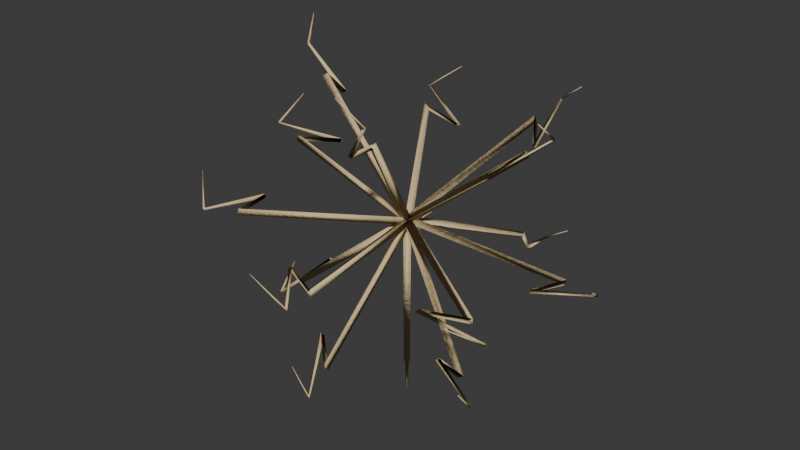# Source: succulent_tumbleweed.blend  (saved by Blender 5.2.44; exported with 4.5.12 LTS)
import bpy
from mathutils import Matrix  # noqa: F401  (used for matrix-valued properties, if any)

bpy.ops.wm.read_factory_settings(use_empty=True)
scene = bpy.context.scene
scene.name = 'Scene'

# ---- collections
col_collection = bpy.data.collections.new('Collection'); scene.collection.children.link(col_collection)

# ---- materials (node trees are filled in below, after node groups)
mat_m_tumbleweed_straw = bpy.data.materials.new('M_Tumbleweed_Straw')

# ---- material node trees
mat_m_tumbleweed_straw.use_nodes = True; mat_m_tumbleweed_straw.node_tree.nodes.clear()
_N = mat_m_tumbleweed_straw.node_tree.nodes; _L = mat_m_tumbleweed_straw.node_tree.links
n0 = _N.new('ShaderNodeBsdfPrincipled'); n0.name = 'Principled BSDF'; n0.location = (200, 0)
n0.inputs[0].default_value = (0.75, 0.58, 0.32, 1.0)
n0.inputs[2].default_value = 0.92
n0.inputs[10].default_value = 0.005
n0.inputs[13].default_value = 0.25
n1 = _N.new('ShaderNodeTexNoise'); n1.name = 'Noise Texture'; n1.location = (-400, -150)
n1.width = 160
n1.inputs[2].default_value = 18.0
n1.inputs[3].default_value = 6.0
n1.inputs[4].default_value = 0.75
n2 = _N.new('ShaderNodeBump'); n2.name = 'Bump'; n2.location = (-100, -150)
n2.inputs[0].default_value = 0.2
n2.inputs[1].default_value = 0.15
n3 = _N.new('ShaderNodeOutputMaterial'); n3.name = 'Material Output'; n3.location = (500, 0)
_L.new(n1.outputs[0], n2.inputs[3])
_L.new(n2.outputs[0], n0.inputs[5])
_L.new(n0.outputs[0], n3.inputs[0])
n3.is_active_output = True

# ---- world
world_world = bpy.data.worlds.new('World'); scene.world = world_world
world_world.use_nodes = True; world_world.node_tree.nodes.clear()
_N = world_world.node_tree.nodes; _L = world_world.node_tree.links
n0 = _N.new('ShaderNodeOutputWorld'); n0.name = 'World Output'; n0.location = (200, 100)
n1 = _N.new('ShaderNodeBackground'); n1.name = 'Background'; n1.location = (-200, 100)
n1.inputs[0].default_value = (0.05088, 0.05088, 0.05088, 1.0)
_L.new(n1.outputs[0], n0.inputs[0])
n0.is_active_output = True
world_world.color = (0.05088, 0.05088, 0.05088)
world_world.sun_shadow_jitter_overblur = 0.0

# ---- meshes
me_flora_tumbleweed_mesh = bpy.data.meshes.new('Flora_Tumbleweed_Mesh')
me_flora_tumbleweed_mesh.from_pydata([(0.01, 0.0, 0.45), (-0.005, -0.00866, 0.45), (-0.005, 0.00866, 0.45), (0.008, -1.193e-17, 0.1), (-0.004, -0.006928, 0.1), (-0.004, 0.006928, 0.1), (0.006, -1.447e-19, 0.156), (-0.003, -0.005196, 0.156), (-0.003, 0.005196, 0.156), (0.003, -1.432e-17, 0.03), (-0.0015, -0.002598, 0.03), (-0.0015, 0.002598, 0.03), (0.0, 0.0, 0.45), (-4.94e-17, -1.432e-17, 0.03), (-0.003, -1.432e-17, 0.03), (0.0015, -0.002598, 0.03), (0.0015, 0.002598, 0.03), (-0.001, -4.912e-18, 0.08), (0.0005, -0.000866, 0.08), (0.0005, 0.000866, 0.08), (-4.94e-17, -1.432e-17, 0.03), (-5.213e-17, -4.912e-18, 0.08), (-0.001585, -0.009874, 0.45), (-0.00669, 0.006138, 0.4458), (0.008274, 0.003736, 0.4542), (0.1655, -0.03459, 0.1447), (0.1622, -0.02202, 0.1399), (0.1742, -0.02394, 0.1466), (0.1331, -0.06863, 0.1927), (0.1301, -0.05903, 0.1902), (0.1391, -0.06047, 0.1953), (0.2007, -0.03511, 0.08169), (0.1985, -0.03042, 0.08165), (0.203, -0.03114, 0.08416), (0.0, 0.0, 0.45), (0.2008, -0.03223, 0.0825), (0.1978, -0.03175, 0.0825), (0.2019, -0.03449, 0.08091), (0.2026, -0.03043, 0.08409), (0.1936, -0.07031, 0.1325), (0.195, -0.07122, 0.132), (0.1952, -0.06987, 0.133), (0.2008, -0.03223, 0.0825), (0.1946, -0.07047, 0.1325), (-0.009916, 0.001291, 0.45), (0.005797, 0.005795, 0.4443), (0.004119, -0.007086, 0.4557), (-0.03756, -0.2276, 0.1886), (-0.02539, -0.2254, 0.1824), (-0.02673, -0.2357, 0.1915), (-0.08616, -0.1849, 0.2295), (-0.07673, -0.1822, 0.2261), (-0.07774, -0.1899, 0.2329), (-0.0387, -0.2759, 0.1341), (-0.03421, -0.2733, 0.1337), (-0.03471, -0.2772, 0.1372), (0.0, 0.0, 0.45), (-0.03588, -0.2755, 0.135), (-0.03549, -0.2725, 0.135), (-0.03784, -0.2767, 0.1331), (-0.0343, -0.2772, 0.1369), (-0.08822, -0.2677, 0.185), (-0.089, -0.2691, 0.1844), (-0.08782, -0.2692, 0.1856), (-0.03588, -0.2755, 0.135), (-0.08835, -0.2686, 0.185), (-0.002136, 0.009769, 0.45), (0.006356, -0.003729, 0.4432), (-0.00422, -0.006041, 0.4568), (-0.2673, -0.05044, 0.2323), (-0.2625, -0.06139, 0.2253), (-0.271, -0.06324, 0.2361), (-0.2395, 0.0209, 0.2663), (-0.2344, 0.0128, 0.2622), (-0.2407, 0.01141, 0.2703), (-0.3219, -0.06766, 0.1866), (-0.3179, -0.07087, 0.1859), (-0.3211, -0.07156, 0.19), (0.0, 0.0, 0.45), (-0.3203, -0.07003, 0.1875), (-0.3174, -0.06939, 0.1875), (-0.3221, -0.06876, 0.1855), (-0.3214, -0.07194, 0.1895), (-0.3327, -0.008806, 0.2375), (-0.3342, -0.008598, 0.2368), (-0.334, -0.009656, 0.2382), (-0.3203, -0.07003, 0.1875), (-0.3336, -0.00902, 0.2375), (0.007572, 0.006531, 0.45), (-0.0009581, -0.006545, 0.4425), (-0.006614, 1.334e-05, 0.4575), (-0.191, 0.2333, 0.276), (-0.1992, 0.225, 0.2685), (-0.2037, 0.2302, 0.2805), (-0.1067, 0.2442, 0.303), (-0.1118, 0.2364, 0.2985), (-0.1152, 0.2403, 0.3075), (-0.2364, 0.2781, 0.2392), (-0.2373, 0.2731, 0.2381), (-0.239, 0.2751, 0.2426), (0.0, 0.0, 0.45), (-0.2376, 0.2754, 0.24), (-0.2356, 0.2732, 0.24), (-0.2374, 0.2776, 0.2379), (-0.2397, 0.2756, 0.2421), (-0.1844, 0.3199, 0.29), (-0.185, 0.3214, 0.2893), (-0.1858, 0.3207, 0.2907), (-0.2376, 0.2754, 0.24), (-0.1851, 0.3207, 0.29), (0.009624, -0.002717, 0.45), (-0.005694, -0.001767, 0.442), (-0.003929, 0.004484, 0.458), (0.0951, 0.3083, 0.3195), (0.084, 0.3117, 0.3119), (0.08541, 0.3167, 0.3248), (0.1548, 0.2395, 0.3397), (0.1456, 0.2401, 0.3349), (0.1466, 0.2438, 0.3446), (0.1087, 0.3754, 0.2919), (0.1041, 0.3734, 0.2904), (0.1046, 0.3753, 0.2952), (0.0, 0.0, 0.45), (0.1058, 0.3747, 0.2925), (0.105, 0.3718, 0.2925), (0.1076, 0.3757, 0.2903), (0.1048, 0.3765, 0.2947), (0.1769, 0.3536, 0.3425), (0.1778, 0.3549, 0.3418), (0.1768, 0.3552, 0.3432), (0.1058, 0.3747, 0.2925), (0.1772, 0.3545, 0.3425), (0.003539, -0.009353, 0.45), (-0.003794, 0.00391, 0.4416), (0.0002554, 0.005443, 0.4584), (0.3178, 0.112, 0.363), (0.3149, 0.1233, 0.3555), (0.3182, 0.1245, 0.3689), (0.2971, 0.01906, 0.3765), (0.2927, 0.02702, 0.3715), (0.2952, 0.02794, 0.3815), (0.3827, 0.1421, 0.3446), (0.3786, 0.1446, 0.3427), (0.3798, 0.145, 0.3477), (0.0, 0.0, 0.45), (0.3803, 0.1439, 0.345), (0.3775, 0.1429, 0.345), (0.3822, 0.1431, 0.3428), (0.3812, 0.1458, 0.3472), (0.4068, 0.07112, 0.395), (0.4084, 0.07121, 0.3943), (0.4081, 0.07209, 0.3957), (0.3803, 0.1439, 0.345), (0.4078, 0.07147, 0.395), (-0.005151, -0.008571, 0.45), (0.001648, 0.004843, 0.4414), (0.003504, 0.003728, 0.4586), (0.2918, -0.1844, 0.4065), (0.2998, -0.1757, 0.3992), (0.3013, -0.1766, 0.413), (0.204, -0.2268, 0.4132), (0.2081, -0.2188, 0.4081), (0.2092, -0.2195, 0.4184), (0.3573, -0.2176, 0.3973), (0.3568, -0.213, 0.395), (0.3574, -0.2133, 0.4002), (0.0, 0.0, 0.45), (0.3572, -0.2147, 0.3975), (0.3546, -0.2131, 0.3975), (0.3577, -0.2166, 0.3953), (0.3592, -0.2142, 0.3997), (0.3154, -0.2822, 0.4475), (0.3165, -0.2833, 0.4468), (0.3169, -0.2826, 0.4482), (0.3572, -0.2147, 0.3975), (0.3163, -0.2827, 0.4475), (-0.009901, -0.001406, 0.45), (0.00495, 0.0007031, 0.4413), (0.00495, 0.0007031, 0.4587), (0.04129, -0.3454, 0.45), (0.05318, -0.3471, 0.4431), (0.05318, -0.3471, 0.4569), (-0.04777, -0.3037, 0.45), (-0.03885, -0.3025, 0.4448), (-0.03885, -0.3025, 0.4552), (0.05682, -0.4178, 0.45), (0.06018, -0.4148, 0.4474), (0.06018, -0.4148, 0.4526), (0.0, 0.0, 0.45), (0.05906, -0.4158, 0.45), (0.05864, -0.4129, 0.45), (0.05791, -0.4175, 0.4478), (0.06063, -0.4171, 0.4522), (-0.02029, -0.4261, 0.5), (-0.02053, -0.4276, 0.4993), (-0.01962, -0.4275, 0.5007), (0.05906, -0.4158, 0.45), (-0.02015, -0.4271, 0.5), (-0.007334, 0.006798, 0.45), (0.002931, -0.004193, 0.4414), (0.004403, -0.002605, 0.4586), (-0.2402, -0.2479, 0.4935), (-0.2346, -0.2587, 0.487), (-0.2334, -0.2575, 0.5008), (-0.2638, -0.1532, 0.4867), (-0.2577, -0.1598, 0.4816), (-0.2568, -0.1588, 0.4919), (-0.2862, -0.3051, 0.5027), (-0.282, -0.3061, 0.4998), (-0.2816, -0.3056, 0.505), (0.0, 0.0, 0.45), (-0.2833, -0.3056, 0.5025), (-0.2812, -0.3034, 0.5025), (-0.2853, -0.3058, 0.5003), (-0.2833, -0.3077, 0.5047), (-0.3408, -0.2509, 0.5525), (-0.3422, -0.2517, 0.5518), (-0.3415, -0.2523, 0.5532), (-0.2833, -0.3056, 0.5025), (-0.3415, -0.2517, 0.5525), (0.0007949, 0.009968, 0.45), (-0.002556, -0.004812, 0.4416), (0.001761, -0.005156, 0.4584), (-0.3351, 0.03446, 0.537), (-0.3409, 0.02332, 0.5311), (-0.3374, 0.02304, 0.5445), (-0.2768, 0.1097, 0.5235), (-0.2788, 0.1008, 0.5185), (-0.2762, 0.1006, 0.5285), (-0.4067, 0.03497, 0.5554), (-0.4053, 0.03106, 0.5523), (-0.404, 0.03096, 0.5573), (0.0, 0.0, 0.45), (-0.4054, 0.03233, 0.555), (-0.4024, 0.03209, 0.555), (-0.4068, 0.03385, 0.5528), (-0.407, 0.03104, 0.5572), (-0.3982, 0.1095, 0.605), (-0.3997, 0.11, 0.6043), (-0.3998, 0.1091, 0.6057), (-0.4054, 0.03233, 0.555), (-0.3992, 0.1095, 0.605), (0.008486, 0.00529, 0.45), (-0.005961, 0.0001113, 0.442), (-0.002525, -0.005401, 0.458), (-0.1641, 0.2778, 0.5805), (-0.1768, 0.2763, 0.5752), (-0.174, 0.2719, 0.5881), (-0.07299, 0.2757, 0.5602), (-0.08166, 0.2726, 0.5554), (-0.0796, 0.2692, 0.5651), (-0.2046, 0.333, 0.6081), (-0.2072, 0.33, 0.6048), (-0.2061, 0.3283, 0.6096), (0.0, 0.0, 0.45), (-0.2059, 0.3304, 0.6075), (-0.2044, 0.3279, 0.6075), (-0.2055, 0.3325, 0.6053), (-0.208, 0.3309, 0.6097), (-0.1425, 0.3688, 0.6575), (-0.1429, 0.3703, 0.6568), (-0.1437, 0.3698, 0.6582), (-0.2059, 0.3304, 0.6075), (-0.143, 0.3697, 0.6575), (0.009092, -0.004165, 0.45), (-0.002742, 0.006019, 0.4425), (-0.006349, -0.001854, 0.4575), (0.1326, 0.2708, 0.624), (0.1245, 0.2811, 0.6195), (0.1216, 0.2748, 0.6315), (0.1776, 0.1987, 0.597), (0.1705, 0.2048, 0.5925), (0.1684, 0.2001, 0.6015), (0.1544, 0.3308, 0.6607), (0.1506, 0.3318, 0.6574), (0.1495, 0.3295, 0.6619), (0.0, 0.0, 0.45), (0.1515, 0.3307, 0.66), (0.1502, 0.328, 0.66), (0.1535, 0.3314, 0.6579), (0.1507, 0.3327, 0.6621), (0.214, 0.3009, 0.71), (0.2151, 0.3021, 0.7093), (0.2142, 0.3025, 0.7107), (0.1515, 0.3307, 0.66), (0.2145, 0.3018, 0.71), (0.0006686, -0.009978, 0.45), (0.005066, 0.005351, 0.4432), (-0.005735, 0.004627, 0.4568), (0.2718, 0.01039, 0.6677), (0.2773, 0.0225, 0.6639), (0.2687, 0.02192, 0.6747), (0.2338, -0.05607, 0.6337), (0.2364, -0.04687, 0.6297), (0.2299, -0.0473, 0.6378), (0.3284, 0.01934, 0.7134), (0.3281, 0.02332, 0.71), (0.3249, 0.0231, 0.7141), (0.0, 0.0, 0.45), (0.3271, 0.02192, 0.7125), (0.3241, 0.02172, 0.7125), (0.3287, 0.0204, 0.7105), (0.3285, 0.02364, 0.7145), (0.3303, -0.04046, 0.7625), (0.3318, -0.0409, 0.7618), (0.3318, -0.03981, 0.7632), (0.3271, 0.02192, 0.7125), (0.3313, -0.04039, 0.7625), (-0.009165, -0.004001, 0.45), (0.007181, -0.003952, 0.4443), (0.001983, 0.007953, 0.4557), (0.08504, -0.2144, 0.7114), (0.09851, -0.2158, 0.7085), (0.09435, -0.2063, 0.7176), (0.02139, -0.2028, 0.6705), (0.0312, -0.2028, 0.6671), (0.02808, -0.1957, 0.6739), (0.109, -0.2564, 0.7659), (0.113, -0.2555, 0.7628), (0.1115, -0.2519, 0.7663), (0.0, 0.0, 0.45), (0.1112, -0.2546, 0.765), (0.11, -0.2518, 0.765), (0.1101, -0.2567, 0.7631), (0.1134, -0.2553, 0.7669), (0.06226, -0.2749, 0.815), (0.06232, -0.2765, 0.8144), (0.06341, -0.276, 0.8156), (0.1112, -0.2546, 0.765), (0.06266, -0.2758, 0.815), (-0.004271, 0.009042, 0.45), (-0.004716, -0.007758, 0.4458), (0.008987, -0.001284, 0.4542), (-0.1561, -0.06498, 0.7553), (-0.1572, -0.07866, 0.7534), (-0.1463, -0.07348, 0.7601), (-0.1486, -0.0186, 0.7072), (-0.1489, -0.02868, 0.7047), (-0.1407, -0.0248, 0.7098), (-0.1855, -0.08446, 0.8183), (-0.1851, -0.08902, 0.8158), (-0.181, -0.08707, 0.8184), (0.0, 0.0, 0.45), (-0.1839, -0.08685, 0.8175), (-0.1811, -0.08557, 0.8175), (-0.1861, -0.08563, 0.8159), (-0.1843, -0.08935, 0.8191), (-0.1995, -0.0514, 0.8675), (-0.2011, -0.05143, 0.867), (-0.2006, -0.05266, 0.868), (-0.1839, -0.08685, 0.8175), (-0.2004, -0.05183, 0.8675)], [], [(0, 1, 4, 3), (1, 2, 5, 4), (2, 0, 3, 5), (3, 4, 7, 6), (4, 5, 8, 7), (5, 3, 6, 8), (6, 7, 10, 9), (7, 8, 11, 10), (8, 6, 9, 11), (12, 1, 0), (12, 2, 1), (12, 0, 2), (13, 9, 10), (13, 10, 11), (13, 11, 9), (14, 15, 18, 17), (15, 16, 19, 18), (16, 14, 17, 19), (20, 15, 14), (20, 16, 15), (20, 14, 16), (21, 17, 18), (21, 18, 19), (21, 19, 17), (22, 23, 26, 25), (23, 24, 27, 26), (24, 22, 25, 27), (25, 26, 29, 28), (26, 27, 30, 29), (27, 25, 28, 30), (28, 29, 32, 31), (29, 30, 33, 32), (30, 28, 31, 33), (34, 23, 22), (34, 24, 23), (34, 22, 24), (35, 31, 32), (35, 32, 33), (35, 33, 31), (36, 37, 40, 39), (37, 38, 41, 40), (38, 36, 39, 41), (42, 37, 36), (42, 38, 37), (42, 36, 38), (43, 39, 40), (43, 40, 41), (43, 41, 39), (44, 45, 48, 47), (45, 46, 49, 48), (46, 44, 47, 49), (47, 48, 51, 50), (48, 49, 52, 51), (49, 47, 50, 52), (50, 51, 54, 53), (51, 52, 55, 54), (52, 50, 53, 55), (56, 45, 44), (56, 46, 45), (56, 44, 46), (57, 53, 54), (57, 54, 55), (57, 55, 53), (58, 59, 62, 61), (59, 60, 63, 62), (60, 58, 61, 63), (64, 59, 58), (64, 60, 59), (64, 58, 60), (65, 61, 62), (65, 62, 63), (65, 63, 61), (66, 67, 70, 69), (67, 68, 71, 70), (68, 66, 69, 71), (69, 70, 73, 72), (70, 71, 74, 73), (71, 69, 72, 74), (72, 73, 76, 75), (73, 74, 77, 76), (74, 72, 75, 77), (78, 67, 66), (78, 68, 67), (78, 66, 68), (79, 75, 76), (79, 76, 77), (79, 77, 75), (80, 81, 84, 83), (81, 82, 85, 84), (82, 80, 83, 85), (86, 81, 80), (86, 82, 81), (86, 80, 82), (87, 83, 84), (87, 84, 85), (87, 85, 83), (88, 89, 92, 91), (89, 90, 93, 92), (90, 88, 91, 93), (91, 92, 95, 94), (92, 93, 96, 95), (93, 91, 94, 96), (94, 95, 98, 97), (95, 96, 99, 98), (96, 94, 97, 99), (100, 89, 88), (100, 90, 89), (100, 88, 90), (101, 97, 98), (101, 98, 99), (101, 99, 97), (102, 103, 106, 105), (103, 104, 107, 106), (104, 102, 105, 107), (108, 103, 102), (108, 104, 103), (108, 102, 104), (109, 105, 106), (109, 106, 107), (109, 107, 105), (110, 111, 114, 113), (111, 112, 115, 114), (112, 110, 113, 115), (113, 114, 117, 116), (114, 115, 118, 117), (115, 113, 116, 118), (116, 117, 120, 119), (117, 118, 121, 120), (118, 116, 119, 121), (122, 111, 110), (122, 112, 111), (122, 110, 112), (123, 119, 120), (123, 120, 121), (123, 121, 119), (124, 125, 128, 127), (125, 126, 129, 128), (126, 124, 127, 129), (130, 125, 124), (130, 126, 125), (130, 124, 126), (131, 127, 128), (131, 128, 129), (131, 129, 127), (132, 133, 136, 135), (133, 134, 137, 136), (134, 132, 135, 137), (135, 136, 139, 138), (136, 137, 140, 139), (137, 135, 138, 140), (138, 139, 142, 141), (139, 140, 143, 142), (140, 138, 141, 143), (144, 133, 132), (144, 134, 133), (144, 132, 134), (145, 141, 142), (145, 142, 143), (145, 143, 141), (146, 147, 150, 149), (147, 148, 151, 150), (148, 146, 149, 151), (152, 147, 146), (152, 148, 147), (152, 146, 148), (153, 149, 150), (153, 150, 151), (153, 151, 149), (154, 155, 158, 157), (155, 156, 159, 158), (156, 154, 157, 159), (157, 158, 161, 160), (158, 159, 162, 161), (159, 157, 160, 162), (160, 161, 164, 163), (161, 162, 165, 164), (162, 160, 163, 165), (166, 155, 154), (166, 156, 155), (166, 154, 156), (167, 163, 164), (167, 164, 165), (167, 165, 163), (168, 169, 172, 171), (169, 170, 173, 172), (170, 168, 171, 173), (174, 169, 168), (174, 170, 169), (174, 168, 170), (175, 171, 172), (175, 172, 173), (175, 173, 171), (176, 177, 180, 179), (177, 178, 181, 180), (178, 176, 179, 181), (179, 180, 183, 182), (180, 181, 184, 183), (181, 179, 182, 184), (182, 183, 186, 185), (183, 184, 187, 186), (184, 182, 185, 187), (188, 177, 176), (188, 178, 177), (188, 176, 178), (189, 185, 186), (189, 186, 187), (189, 187, 185), (190, 191, 194, 193), (191, 192, 195, 194), (192, 190, 193, 195), (196, 191, 190), (196, 192, 191), (196, 190, 192), (197, 193, 194), (197, 194, 195), (197, 195, 193), (198, 199, 202, 201), (199, 200, 203, 202), (200, 198, 201, 203), (201, 202, 205, 204), (202, 203, 206, 205), (203, 201, 204, 206), (204, 205, 208, 207), (205, 206, 209, 208), (206, 204, 207, 209), (210, 199, 198), (210, 200, 199), (210, 198, 200), (211, 207, 208), (211, 208, 209), (211, 209, 207), (212, 213, 216, 215), (213, 214, 217, 216), (214, 212, 215, 217), (218, 213, 212), (218, 214, 213), (218, 212, 214), (219, 215, 216), (219, 216, 217), (219, 217, 215), (220, 221, 224, 223), (221, 222, 225, 224), (222, 220, 223, 225), (223, 224, 227, 226), (224, 225, 228, 227), (225, 223, 226, 228), (226, 227, 230, 229), (227, 228, 231, 230), (228, 226, 229, 231), (232, 221, 220), (232, 222, 221), (232, 220, 222), (233, 229, 230), (233, 230, 231), (233, 231, 229), (234, 235, 238, 237), (235, 236, 239, 238), (236, 234, 237, 239), (240, 235, 234), (240, 236, 235), (240, 234, 236), (241, 237, 238), (241, 238, 239), (241, 239, 237), (242, 243, 246, 245), (243, 244, 247, 246), (244, 242, 245, 247), (245, 246, 249, 248), (246, 247, 250, 249), (247, 245, 248, 250), (248, 249, 252, 251), (249, 250, 253, 252), (250, 248, 251, 253), (254, 243, 242), (254, 244, 243), (254, 242, 244), (255, 251, 252), (255, 252, 253), (255, 253, 251), (256, 257, 260, 259), (257, 258, 261, 260), (258, 256, 259, 261), (262, 257, 256), (262, 258, 257), (262, 256, 258), (263, 259, 260), (263, 260, 261), (263, 261, 259), (264, 265, 268, 267), (265, 266, 269, 268), (266, 264, 267, 269), (267, 268, 271, 270), (268, 269, 272, 271), (269, 267, 270, 272), (270, 271, 274, 273), (271, 272, 275, 274), (272, 270, 273, 275), (276, 265, 264), (276, 266, 265), (276, 264, 266), (277, 273, 274), (277, 274, 275), (277, 275, 273), (278, 279, 282, 281), (279, 280, 283, 282), (280, 278, 281, 283), (284, 279, 278), (284, 280, 279), (284, 278, 280), (285, 281, 282), (285, 282, 283), (285, 283, 281), (286, 287, 290, 289), (287, 288, 291, 290), (288, 286, 289, 291), (289, 290, 293, 292), (290, 291, 294, 293), (291, 289, 292, 294), (292, 293, 296, 295), (293, 294, 297, 296), (294, 292, 295, 297), (298, 287, 286), (298, 288, 287), (298, 286, 288), (299, 295, 296), (299, 296, 297), (299, 297, 295), (300, 301, 304, 303), (301, 302, 305, 304), (302, 300, 303, 305), (306, 301, 300), (306, 302, 301), (306, 300, 302), (307, 303, 304), (307, 304, 305), (307, 305, 303), (308, 309, 312, 311), (309, 310, 313, 312), (310, 308, 311, 313), (311, 312, 315, 314), (312, 313, 316, 315), (313, 311, 314, 316), (314, 315, 318, 317), (315, 316, 319, 318), (316, 314, 317, 319), (320, 309, 308), (320, 310, 309), (320, 308, 310), (321, 317, 318), (321, 318, 319), (321, 319, 317), (322, 323, 326, 325), (323, 324, 327, 326), (324, 322, 325, 327), (328, 323, 322), (328, 324, 323), (328, 322, 324), (329, 325, 326), (329, 326, 327), (329, 327, 325), (330, 331, 334, 333), (331, 332, 335, 334), (332, 330, 333, 335), (333, 334, 337, 336), (334, 335, 338, 337), (335, 333, 336, 338), (336, 337, 340, 339), (337, 338, 341, 340), (338, 336, 339, 341), (342, 331, 330), (342, 332, 331), (342, 330, 332), (343, 339, 340), (343, 340, 341), (343, 341, 339), (344, 345, 348, 347), (345, 346, 349, 348), (346, 344, 347, 349), (350, 345, 344), (350, 346, 345), (350, 344, 346), (351, 347, 348), (351, 348, 349), (351, 349, 347)])
me_flora_tumbleweed_mesh.polygons.foreach_set('use_smooth', [True] * 384)
me_flora_tumbleweed_mesh.materials.append(mat_m_tumbleweed_straw)
me_flora_tumbleweed_mesh.update()

# ---- objects
ob_flora_tumbleweed = bpy.data.objects.new('Flora_Tumbleweed', me_flora_tumbleweed_mesh)

# ---- transforms, parenting, visibility, modifiers, constraints
ob_flora_tumbleweed.location = (0.0, 0.0, 0.0)

# ---- collection membership
scene.collection.objects.link(ob_flora_tumbleweed)

# ---- scene / render settings (as saved in the file)
scene.frame_start = 1; scene.frame_end = 250; scene.frame_set(1)
scene.render.engine = 'BLENDER_EEVEE_NEXT'
scene.render.bake_bias = 0.0
scene.render.bake_samples = 0
scene.render.compositor_device = 'GPU'
scene.eevee.use_volume_custom_range = False
scene.eevee.fast_gi_thickness_near = 0.1
scene.eevee.fast_gi_thickness_far = 0.0
scene.eevee.ray_tracing_options.screen_trace_thickness = 0.1
bpy.context.view_layer.update()

# ---- added for rendering (the .blend has no active camera and no usable light): camera, sun
cam_auto = bpy.data.cameras.new('AutoCamera')
cam_auto.lens = 50.0
cam_auto.sensor_width = 36.0
cam_auto.clip_end = 1000.0
ob_auto_camera = bpy.data.objects.new('AutoCamera', cam_auto)
scene.collection.objects.link(ob_auto_camera)
ob_auto_camera.location = (1.31368, -1.60113, 1.4994)
ob_auto_camera.rotation_euler = (1.09748, -7.21219e-08, 0.694738)
scene.camera = ob_auto_camera
light_auto_sun = bpy.data.lights.new('AutoSun', 'SUN')
light_auto_sun.energy = 3.0
light_auto_sun.angle = 0.0523599
ob_auto_sun = bpy.data.objects.new('AutoSun', light_auto_sun)
scene.collection.objects.link(ob_auto_sun)
ob_auto_sun.rotation_euler = (0.872665, 0.174533, 0.523599)
bpy.context.view_layer.update()
